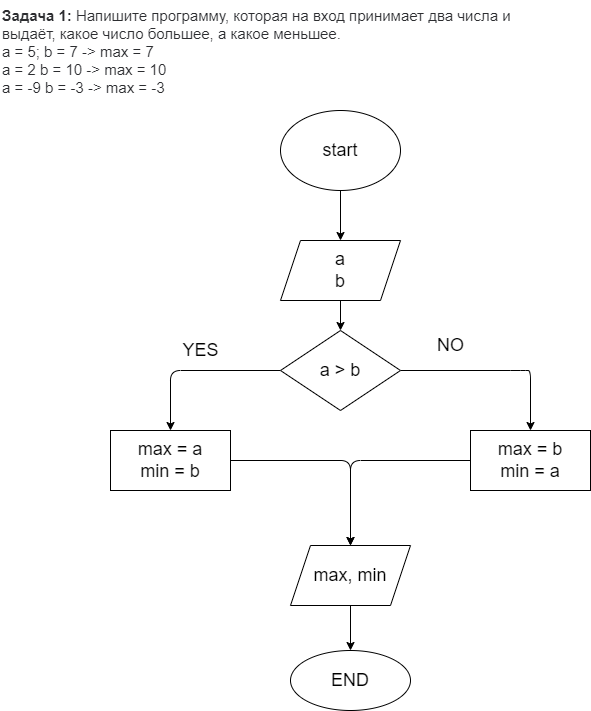

The diagram above was exported from draw.io. Its source (the exported page's mxGraphModel, read from the mxfile embedded in the PNG):
<mxGraphModel dx="946" dy="489" grid="1" gridSize="10" guides="1" tooltips="1" connect="1" arrows="1" fold="1" page="1" pageScale="1" pageWidth="827" pageHeight="1169" math="0" shadow="0">
  <root>
    <mxCell id="0" />
    <mxCell id="1" parent="0" />
    <mxCell id="5" value="" style="edgeStyle=none;html=1;fontSize=18;" edge="1" parent="1" source="2" target="4">
      <mxGeometry relative="1" as="geometry" />
    </mxCell>
    <mxCell id="2" value="&lt;font style=&quot;font-size: 18px&quot;&gt;start&lt;/font&gt;" style="ellipse;whiteSpace=wrap;html=1;" vertex="1" parent="1">
      <mxGeometry x="290" y="120" width="120" height="80" as="geometry" />
    </mxCell>
    <mxCell id="3" value="&lt;p style=&quot;box-sizing: border-box; margin: 0px; font-weight: 400; color: rgb(44, 45, 48); font-family: roboto, &amp;quot;san francisco&amp;quot;, &amp;quot;helvetica neue&amp;quot;, helvetica, arial; font-size: 15px; font-style: normal; letter-spacing: normal; text-indent: 0px; text-transform: none; word-spacing: 0px; background-color: rgb(255, 255, 255);&quot;&gt;&lt;strong style=&quot;box-sizing: border-box ; font-weight: 700&quot;&gt;Задача 1:&lt;/strong&gt;&lt;span&gt;&amp;nbsp;&lt;/span&gt;Напишите программу, которая на вход принимает два числа и выдаёт, какое число большее, а какое меньшее.&lt;/p&gt;&lt;p style=&quot;box-sizing: border-box; margin: 0px; font-weight: 400; color: rgb(44, 45, 48); font-family: roboto, &amp;quot;san francisco&amp;quot;, &amp;quot;helvetica neue&amp;quot;, helvetica, arial; font-size: 15px; font-style: normal; letter-spacing: normal; text-indent: 0px; text-transform: none; word-spacing: 0px; background-color: rgb(255, 255, 255);&quot;&gt;a = 5; b = 7 -&amp;gt; max = 7&lt;br style=&quot;box-sizing: border-box&quot;&gt;a = 2 b = 10 -&amp;gt; max = 10&lt;br style=&quot;box-sizing: border-box&quot;&gt;a = -9 b = -3 -&amp;gt; max = -3&lt;/p&gt;" style="text;whiteSpace=wrap;html=1;" vertex="1" parent="1">
      <mxGeometry x="10" y="10" width="550" height="90" as="geometry" />
    </mxCell>
    <mxCell id="7" value="" style="edgeStyle=none;html=1;fontSize=18;" edge="1" parent="1" source="4" target="6">
      <mxGeometry relative="1" as="geometry" />
    </mxCell>
    <mxCell id="4" value="&lt;font style=&quot;font-size: 18px&quot;&gt;a&lt;br&gt;b&lt;/font&gt;" style="shape=parallelogram;perimeter=parallelogramPerimeter;whiteSpace=wrap;html=1;fixedSize=1;" vertex="1" parent="1">
      <mxGeometry x="290" y="250" width="120" height="60" as="geometry" />
    </mxCell>
    <mxCell id="9" value="" style="edgeStyle=none;html=1;fontSize=18;" edge="1" parent="1" source="6" target="8">
      <mxGeometry relative="1" as="geometry">
        <Array as="points">
          <mxPoint x="530" y="380" />
          <mxPoint x="540" y="380" />
        </Array>
      </mxGeometry>
    </mxCell>
    <mxCell id="12" value="" style="edgeStyle=none;html=1;fontSize=18;" edge="1" parent="1" source="6" target="11">
      <mxGeometry relative="1" as="geometry">
        <Array as="points">
          <mxPoint x="180" y="380" />
        </Array>
      </mxGeometry>
    </mxCell>
    <mxCell id="6" value="&lt;font style=&quot;font-size: 18px&quot;&gt;a &amp;gt; b&lt;/font&gt;" style="rhombus;whiteSpace=wrap;html=1;" vertex="1" parent="1">
      <mxGeometry x="290" y="340" width="120" height="80" as="geometry" />
    </mxCell>
    <mxCell id="17" value="" style="edgeStyle=none;html=1;fontSize=18;entryX=0.5;entryY=0;entryDx=0;entryDy=0;" edge="1" parent="1" source="8" target="14">
      <mxGeometry relative="1" as="geometry">
        <mxPoint x="400" y="470" as="targetPoint" />
        <Array as="points">
          <mxPoint x="360" y="470" />
        </Array>
      </mxGeometry>
    </mxCell>
    <mxCell id="8" value="&lt;font style=&quot;font-size: 18px&quot;&gt;max = b&lt;br&gt;min = a&lt;/font&gt;" style="whiteSpace=wrap;html=1;" vertex="1" parent="1">
      <mxGeometry x="480" y="440" width="120" height="60" as="geometry" />
    </mxCell>
    <mxCell id="10" value="NO" style="text;html=1;align=center;verticalAlign=middle;resizable=0;points=[];autosize=1;strokeColor=none;fillColor=none;fontSize=18;" vertex="1" parent="1">
      <mxGeometry x="440" y="340" width="40" height="30" as="geometry" />
    </mxCell>
    <mxCell id="15" value="" style="edgeStyle=none;html=1;fontSize=18;" edge="1" parent="1" source="11" target="14">
      <mxGeometry relative="1" as="geometry">
        <Array as="points">
          <mxPoint x="360" y="470" />
        </Array>
      </mxGeometry>
    </mxCell>
    <mxCell id="11" value="&lt;font style=&quot;font-size: 18px&quot;&gt;max = a&lt;br&gt;min = b&lt;/font&gt;" style="whiteSpace=wrap;html=1;" vertex="1" parent="1">
      <mxGeometry x="120" y="440" width="120" height="60" as="geometry" />
    </mxCell>
    <mxCell id="13" value="YES" style="text;html=1;align=center;verticalAlign=middle;resizable=0;points=[];autosize=1;strokeColor=none;fillColor=none;fontSize=18;" vertex="1" parent="1">
      <mxGeometry x="185" y="345" width="50" height="30" as="geometry" />
    </mxCell>
    <mxCell id="19" value="" style="edgeStyle=none;html=1;fontSize=18;" edge="1" parent="1" source="14" target="18">
      <mxGeometry relative="1" as="geometry" />
    </mxCell>
    <mxCell id="14" value="&lt;font style=&quot;font-size: 18px&quot;&gt;max, min&lt;/font&gt;" style="shape=parallelogram;perimeter=parallelogramPerimeter;whiteSpace=wrap;html=1;fixedSize=1;" vertex="1" parent="1">
      <mxGeometry x="300" y="555" width="120" height="60" as="geometry" />
    </mxCell>
    <mxCell id="18" value="&lt;font style=&quot;font-size: 18px&quot;&gt;END&lt;/font&gt;" style="ellipse;whiteSpace=wrap;html=1;" vertex="1" parent="1">
      <mxGeometry x="300" y="660" width="120" height="60" as="geometry" />
    </mxCell>
  </root>
</mxGraphModel>